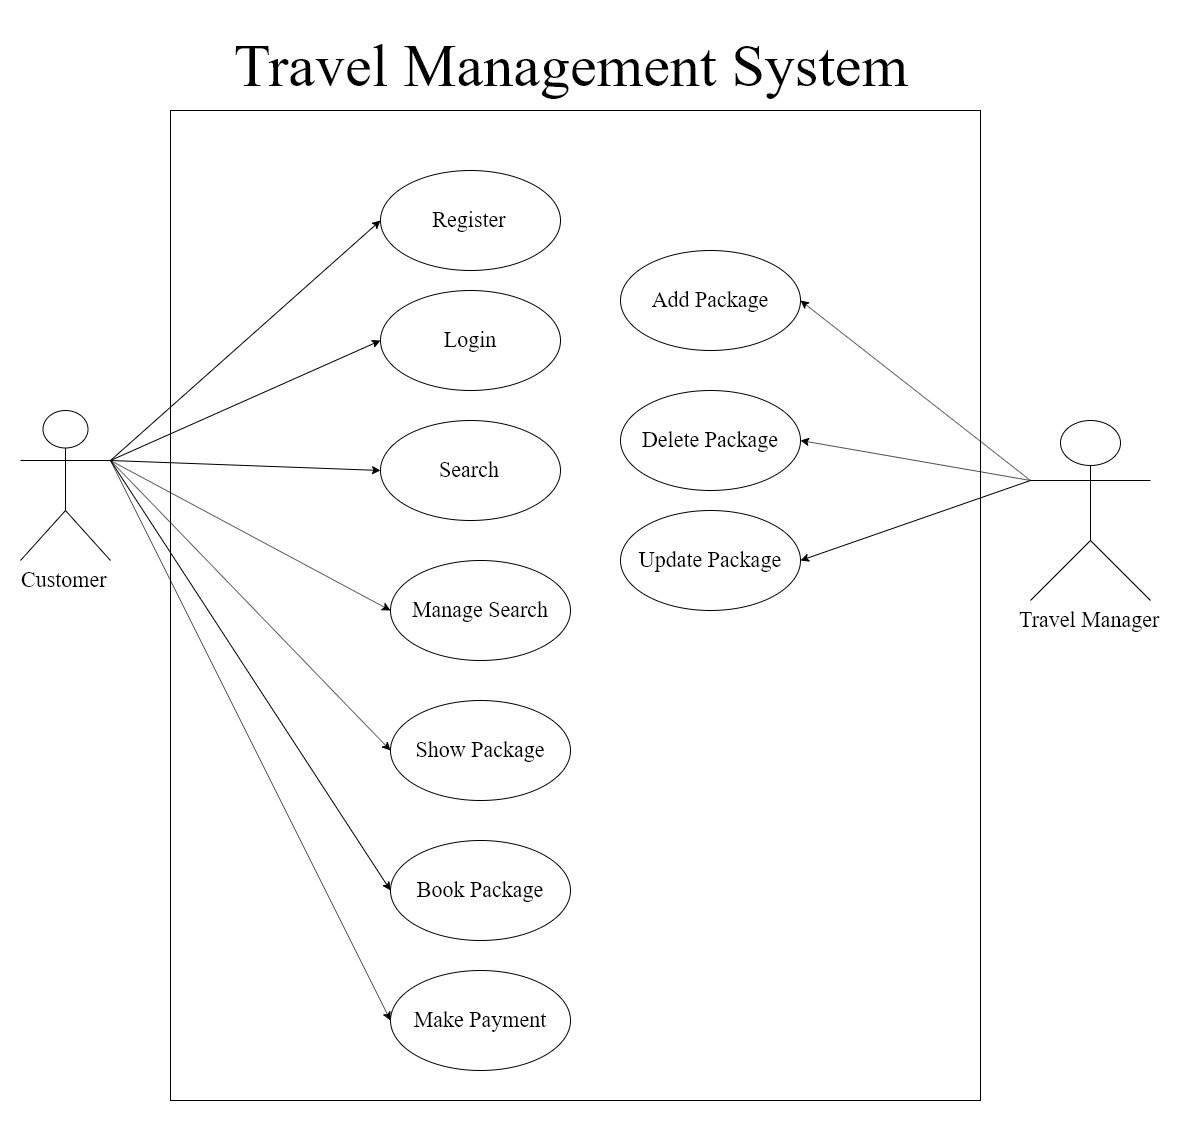

The diagram above was exported from draw.io. Its source (the exported page's mxGraphModel, read from the mxfile embedded in the PNG):
<mxGraphModel dx="2135" dy="1300" grid="1" gridSize="10" guides="1" tooltips="1" connect="1" arrows="1" fold="1" page="1" pageScale="1" pageWidth="850" pageHeight="1100" math="0" shadow="0">
  <root>
    <mxCell id="0" />
    <mxCell id="1" parent="0" />
    <mxCell id="iwDolSaAm6bn3M-lL8BJ-26" value="" style="rounded=0;whiteSpace=wrap;html=1;fontFamily=Times New Roman;fontSize=22;" vertex="1" parent="1">
      <mxGeometry x="190" y="140" width="810" height="990" as="geometry" />
    </mxCell>
    <mxCell id="iwDolSaAm6bn3M-lL8BJ-2" value="Add Package" style="ellipse;whiteSpace=wrap;html=1;fontFamily=Times New Roman;fontSize=22;" vertex="1" parent="1">
      <mxGeometry x="640" y="280" width="180" height="100" as="geometry" />
    </mxCell>
    <mxCell id="iwDolSaAm6bn3M-lL8BJ-3" value="Show Package" style="ellipse;whiteSpace=wrap;html=1;fontFamily=Times New Roman;fontSize=22;" vertex="1" parent="1">
      <mxGeometry x="410" y="730" width="180" height="100" as="geometry" />
    </mxCell>
    <mxCell id="iwDolSaAm6bn3M-lL8BJ-4" value="&lt;font style=&quot;font-size: 22px;&quot;&gt;Manage Search&lt;/font&gt;" style="ellipse;whiteSpace=wrap;html=1;fontFamily=Times New Roman;fontSize=22;" vertex="1" parent="1">
      <mxGeometry x="410" y="590" width="180" height="100" as="geometry" />
    </mxCell>
    <mxCell id="iwDolSaAm6bn3M-lL8BJ-5" value="&lt;h1 style=&quot;font-size: 22px;&quot;&gt;&lt;font style=&quot;font-size: 22px; font-weight: normal;&quot;&gt;Search&lt;/font&gt;&lt;/h1&gt;" style="ellipse;whiteSpace=wrap;html=1;fontFamily=Times New Roman;fontSize=22;" vertex="1" parent="1">
      <mxGeometry x="400" y="450" width="180" height="100" as="geometry" />
    </mxCell>
    <mxCell id="iwDolSaAm6bn3M-lL8BJ-6" value="&lt;font style=&quot;font-size: 22px;&quot;&gt;Login&lt;/font&gt;" style="ellipse;whiteSpace=wrap;html=1;fontFamily=Times New Roman;fontSize=22;" vertex="1" parent="1">
      <mxGeometry x="400" y="320" width="180" height="100" as="geometry" />
    </mxCell>
    <mxCell id="iwDolSaAm6bn3M-lL8BJ-7" value="&lt;font style=&quot;font-size: 22px;&quot;&gt;Register&lt;/font&gt;" style="ellipse;whiteSpace=wrap;html=1;fontFamily=Times New Roman;fontSize=22;" vertex="1" parent="1">
      <mxGeometry x="400" y="200" width="180" height="100" as="geometry" />
    </mxCell>
    <mxCell id="iwDolSaAm6bn3M-lL8BJ-8" value="Make Payment" style="ellipse;whiteSpace=wrap;html=1;fontFamily=Times New Roman;fontSize=22;" vertex="1" parent="1">
      <mxGeometry x="410" y="1000" width="180" height="100" as="geometry" />
    </mxCell>
    <mxCell id="iwDolSaAm6bn3M-lL8BJ-9" value="Book Package" style="ellipse;whiteSpace=wrap;html=1;fontFamily=Times New Roman;fontSize=22;" vertex="1" parent="1">
      <mxGeometry x="410" y="870" width="180" height="100" as="geometry" />
    </mxCell>
    <mxCell id="iwDolSaAm6bn3M-lL8BJ-10" value="Update Package" style="ellipse;whiteSpace=wrap;html=1;fontFamily=Times New Roman;fontSize=22;" vertex="1" parent="1">
      <mxGeometry x="640" y="540" width="180" height="100" as="geometry" />
    </mxCell>
    <mxCell id="iwDolSaAm6bn3M-lL8BJ-11" value="Delete Package" style="ellipse;whiteSpace=wrap;html=1;fontFamily=Times New Roman;fontSize=22;" vertex="1" parent="1">
      <mxGeometry x="640" y="420" width="180" height="100" as="geometry" />
    </mxCell>
    <mxCell id="iwDolSaAm6bn3M-lL8BJ-12" value="Customer" style="shape=umlActor;verticalLabelPosition=bottom;labelBackgroundColor=#ffffff;verticalAlign=top;html=1;outlineConnect=0;fontFamily=Times New Roman;fontSize=22;" vertex="1" parent="1">
      <mxGeometry x="40" y="440" width="90" height="150" as="geometry" />
    </mxCell>
    <mxCell id="iwDolSaAm6bn3M-lL8BJ-13" value="Travel Manager" style="shape=umlActor;verticalLabelPosition=bottom;labelBackgroundColor=#ffffff;verticalAlign=top;html=1;outlineConnect=0;fontFamily=Times New Roman;fontSize=22;" vertex="1" parent="1">
      <mxGeometry x="1050" y="450" width="120" height="180" as="geometry" />
    </mxCell>
    <mxCell id="iwDolSaAm6bn3M-lL8BJ-16" value="" style="endArrow=classic;html=1;fontFamily=Times New Roman;fontSize=22;exitX=1;exitY=0.3333333333333333;exitDx=0;exitDy=0;exitPerimeter=0;entryX=0;entryY=0.5;entryDx=0;entryDy=0;" edge="1" parent="1" source="iwDolSaAm6bn3M-lL8BJ-12" target="iwDolSaAm6bn3M-lL8BJ-7">
      <mxGeometry width="50" height="50" relative="1" as="geometry">
        <mxPoint x="160" y="400" as="sourcePoint" />
        <mxPoint x="210" y="350" as="targetPoint" />
      </mxGeometry>
    </mxCell>
    <mxCell id="iwDolSaAm6bn3M-lL8BJ-17" value="" style="endArrow=classic;html=1;fontFamily=Times New Roman;fontSize=22;exitX=1;exitY=0.3333333333333333;exitDx=0;exitDy=0;exitPerimeter=0;entryX=0;entryY=0.5;entryDx=0;entryDy=0;" edge="1" parent="1" source="iwDolSaAm6bn3M-lL8BJ-12" target="iwDolSaAm6bn3M-lL8BJ-6">
      <mxGeometry width="50" height="50" relative="1" as="geometry">
        <mxPoint x="280" y="450" as="sourcePoint" />
        <mxPoint x="330" y="400" as="targetPoint" />
      </mxGeometry>
    </mxCell>
    <mxCell id="iwDolSaAm6bn3M-lL8BJ-18" value="" style="endArrow=classic;html=1;fontFamily=Times New Roman;fontSize=22;entryX=0;entryY=0.5;entryDx=0;entryDy=0;exitX=1;exitY=0.3333333333333333;exitDx=0;exitDy=0;exitPerimeter=0;" edge="1" parent="1" source="iwDolSaAm6bn3M-lL8BJ-12" target="iwDolSaAm6bn3M-lL8BJ-4">
      <mxGeometry width="50" height="50" relative="1" as="geometry">
        <mxPoint x="260" y="600" as="sourcePoint" />
        <mxPoint x="310" y="550" as="targetPoint" />
      </mxGeometry>
    </mxCell>
    <mxCell id="iwDolSaAm6bn3M-lL8BJ-19" value="" style="endArrow=classic;html=1;fontFamily=Times New Roman;fontSize=22;entryX=0;entryY=0.5;entryDx=0;entryDy=0;exitX=1;exitY=0.3333333333333333;exitDx=0;exitDy=0;exitPerimeter=0;" edge="1" parent="1" source="iwDolSaAm6bn3M-lL8BJ-12" target="iwDolSaAm6bn3M-lL8BJ-5">
      <mxGeometry width="50" height="50" relative="1" as="geometry">
        <mxPoint x="270" y="500" as="sourcePoint" />
        <mxPoint x="320" y="450" as="targetPoint" />
      </mxGeometry>
    </mxCell>
    <mxCell id="iwDolSaAm6bn3M-lL8BJ-20" value="" style="endArrow=classic;html=1;fontFamily=Times New Roman;fontSize=22;entryX=0;entryY=0.5;entryDx=0;entryDy=0;exitX=1;exitY=0.3333333333333333;exitDx=0;exitDy=0;exitPerimeter=0;" edge="1" parent="1" source="iwDolSaAm6bn3M-lL8BJ-12" target="iwDolSaAm6bn3M-lL8BJ-3">
      <mxGeometry width="50" height="50" relative="1" as="geometry">
        <mxPoint x="130" y="820" as="sourcePoint" />
        <mxPoint x="180" y="770" as="targetPoint" />
      </mxGeometry>
    </mxCell>
    <mxCell id="iwDolSaAm6bn3M-lL8BJ-21" value="" style="endArrow=classic;html=1;fontFamily=Times New Roman;fontSize=22;entryX=0;entryY=0.5;entryDx=0;entryDy=0;exitX=1;exitY=0.3333333333333333;exitDx=0;exitDy=0;exitPerimeter=0;" edge="1" parent="1" source="iwDolSaAm6bn3M-lL8BJ-12" target="iwDolSaAm6bn3M-lL8BJ-9">
      <mxGeometry width="50" height="50" relative="1" as="geometry">
        <mxPoint x="180" y="740" as="sourcePoint" />
        <mxPoint x="230" y="690" as="targetPoint" />
      </mxGeometry>
    </mxCell>
    <mxCell id="iwDolSaAm6bn3M-lL8BJ-22" value="" style="endArrow=classic;html=1;fontFamily=Times New Roman;fontSize=22;entryX=0;entryY=0.5;entryDx=0;entryDy=0;exitX=1;exitY=0.3333333333333333;exitDx=0;exitDy=0;exitPerimeter=0;" edge="1" parent="1" source="iwDolSaAm6bn3M-lL8BJ-12" target="iwDolSaAm6bn3M-lL8BJ-8">
      <mxGeometry width="50" height="50" relative="1" as="geometry">
        <mxPoint x="230" y="830" as="sourcePoint" />
        <mxPoint x="280" y="780" as="targetPoint" />
      </mxGeometry>
    </mxCell>
    <mxCell id="iwDolSaAm6bn3M-lL8BJ-23" value="" style="endArrow=classic;html=1;fontFamily=Times New Roman;fontSize=22;exitX=0;exitY=0.3333333333333333;exitDx=0;exitDy=0;exitPerimeter=0;entryX=1;entryY=0.5;entryDx=0;entryDy=0;" edge="1" parent="1" source="iwDolSaAm6bn3M-lL8BJ-13" target="iwDolSaAm6bn3M-lL8BJ-2">
      <mxGeometry width="50" height="50" relative="1" as="geometry">
        <mxPoint x="960" y="400" as="sourcePoint" />
        <mxPoint x="1010" y="350" as="targetPoint" />
      </mxGeometry>
    </mxCell>
    <mxCell id="iwDolSaAm6bn3M-lL8BJ-24" value="" style="endArrow=classic;html=1;fontFamily=Times New Roman;fontSize=22;exitX=0;exitY=0.3333333333333333;exitDx=0;exitDy=0;exitPerimeter=0;entryX=1;entryY=0.5;entryDx=0;entryDy=0;" edge="1" parent="1" source="iwDolSaAm6bn3M-lL8BJ-13" target="iwDolSaAm6bn3M-lL8BJ-11">
      <mxGeometry width="50" height="50" relative="1" as="geometry">
        <mxPoint x="860" y="630" as="sourcePoint" />
        <mxPoint x="910" y="580" as="targetPoint" />
      </mxGeometry>
    </mxCell>
    <mxCell id="iwDolSaAm6bn3M-lL8BJ-25" value="" style="endArrow=classic;html=1;fontFamily=Times New Roman;fontSize=22;entryX=1;entryY=0.5;entryDx=0;entryDy=0;" edge="1" parent="1" target="iwDolSaAm6bn3M-lL8BJ-10">
      <mxGeometry width="50" height="50" relative="1" as="geometry">
        <mxPoint x="1050" y="510" as="sourcePoint" />
        <mxPoint x="930" y="560" as="targetPoint" />
      </mxGeometry>
    </mxCell>
    <mxCell id="iwDolSaAm6bn3M-lL8BJ-27" value="&lt;font style=&quot;font-size: 60px&quot;&gt;Travel Management System&lt;/font&gt;" style="text;html=1;strokeColor=none;fillColor=none;align=center;verticalAlign=middle;whiteSpace=wrap;rounded=0;fontFamily=Times New Roman;fontSize=22;" vertex="1" parent="1">
      <mxGeometry x="130" y="50" width="920" height="90" as="geometry" />
    </mxCell>
  </root>
</mxGraphModel>